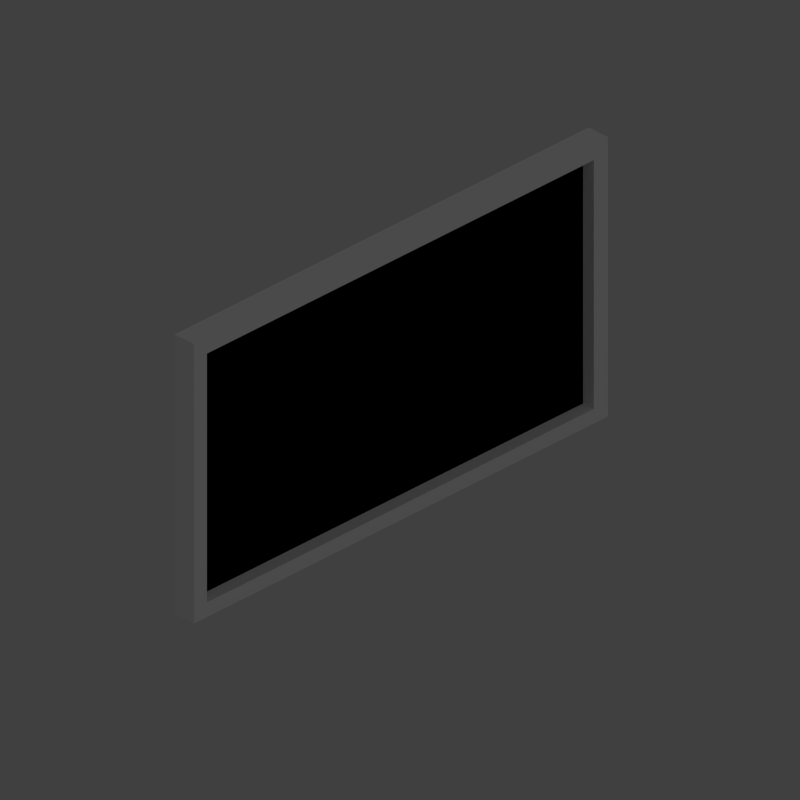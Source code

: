 # Source: picture.blend  (saved by Blender 2.76.0; exported with 4.5.12 LTS)
import bpy
from mathutils import Matrix  # noqa: F401  (used for matrix-valued properties, if any)

bpy.ops.wm.read_factory_settings(use_empty=True)
scene = bpy.context.scene
scene.name = 'Scene'

# ---- collections
col_collection_1 = bpy.data.collections.new('Collection 1'); scene.collection.children.link(col_collection_1)
col_collection_2 = bpy.data.collections.new('Collection 2'); scene.collection.children.link(col_collection_2)
col_room = bpy.data.collections.new('Room')  # instanced only; not linked into the scene

# ---- materials (node trees are filled in below, after node groups)
mat_bordermat = bpy.data.materials.new('BorderMat')
mat_bordermat.alpha_threshold = 0.0
mat_bordermat.use_transparent_shadow = False
mat_bordermat.diffuse_color = (1.0, 1.0, 1.0, 1.0)
mat_bordermat.roughness = 0.5
mat_picture3mat = bpy.data.materials.new('Picture3Mat')
mat_picture3mat.alpha_threshold = 0.0
mat_picture3mat.use_transparent_shadow = False
mat_picture3mat.diffuse_color = (0.05704, 0.4869, 0.04914, 1.0)
mat_picture3mat.roughness = 0.5
mat_picture3mat.specular_intensity = 0.1
mat_picture2mat = bpy.data.materials.new('Picture2Mat')
mat_picture2mat.alpha_threshold = 0.0
mat_picture2mat.use_transparent_shadow = False
mat_picture2mat.diffuse_color = (0.1065, 0.09742, 0.1002, 1.0)
mat_picture2mat.roughness = 0.5
mat_picture2mat.specular_intensity = 0.1
mat_picture1mat = bpy.data.materials.new('Picture1Mat')
mat_picture1mat.alpha_threshold = 0.0
mat_picture1mat.use_transparent_shadow = False
mat_picture1mat.diffuse_color = (0.8, 0.1236, 0.1315, 1.0)
mat_picture1mat.roughness = 0.5
mat_picture1mat.specular_intensity = 0.1

# ---- material node trees

# ---- world
world_world = bpy.data.worlds.new('World'); scene.world = world_world
world_world.color = (0.05088, 0.05088, 0.05088)
world_world.use_sun_shadow = False
world_world.sun_shadow_jitter_overblur = 0.0
world_world.cycles.sampling_method = 'MANUAL'
world_world.cycles.sample_map_resolution = 256

# ---- cameras
cam_camera = bpy.data.cameras.new('Camera')
cam_camera.type = 'ORTHO'
cam_camera.clip_end = 100.0
cam_camera.lens = 35.0
cam_camera.sensor_width = 1.0
cam_camera.sensor_height = 18.0
cam_camera.ortho_scale = 1.3
cam_camera.dof.focus_distance = 0.0
cam_camera.dof.aperture_fstop = 128.0

# ---- lights
light_area = bpy.data.lights.new('Area', 'AREA')
light_area.transmission_factor = 0.0
light_area.energy = 78.54
light_area.shadow_buffer_clip_start = 0.5
light_area.shadow_soft_size = 20.0
light_area.shadow_maximum_resolution = 0.006
light_area.use_absolute_resolution = True
light_area.size = 20.0
light_area.size_y = 0.1
light_area.cycles.use_multiple_importance_sampling = False

# ---- meshes
me_cube_001 = bpy.data.meshes.new('Cube.001')
me_cube_001.from_pydata([(-0.01208, -0.2717, -0.2854), (-0.01208, -0.2717, 0.2843), (-0.01208, 0.2712, -0.2854), (-0.01208, 0.2712, 0.2843), (0.03261, -0.2717, -0.2854), (0.03261, -0.2717, 0.2843), (0.03261, 0.2712, -0.2854), (0.03261, 0.2712, 0.2843), (0.03261, 0.2526, 0.2517), (0.03261, 0.2526, -0.2555), (0.03261, -0.2546, 0.2517), (0.03261, -0.2546, -0.2555), (0.007643, 0.2526, 0.2517), (0.007643, 0.2526, -0.2555), (0.007643, -0.2546, 0.2517), (0.007643, -0.2546, -0.2555)], [], [(1, 3, 2, 0), (3, 7, 6, 2), (7, 5, 10, 8), (5, 1, 0, 4), (0, 2, 6, 4), (5, 7, 3, 1), (10, 11, 15, 14), (6, 7, 8, 9), (5, 4, 11, 10), (4, 6, 9, 11), (9, 8, 12, 13), (11, 9, 13, 15), (8, 10, 14, 12)])
me_cube_001.materials.append(mat_bordermat)
me_cube_001.use_remesh_preserve_volume = False
me_cube_001.use_remesh_preserve_attributes = False
me_cube_001.use_mirror_vertex_groups = False
me_cube_001.update()
me_cube_004 = bpy.data.meshes.new('Cube.004')
me_cube_004.from_pydata([(0.0, 0.2536, 0.2536), (0.0, 0.2536, -0.2536), (0.0, -0.2536, 0.2536), (0.0, -0.2536, -0.2536)], [], [(0, 2, 3, 1)])
me_cube_004.materials.append(mat_picture3mat)
me_cube_004.use_remesh_preserve_volume = False
me_cube_004.use_remesh_preserve_attributes = False
me_cube_004.use_mirror_vertex_groups = False
me_cube_004.update()
me_cube_003 = bpy.data.meshes.new('Cube.003')
me_cube_003.from_pydata([(0.0, 0.2536, 0.2536), (0.0, 0.2536, -0.2536), (0.0, -0.2536, 0.2536), (0.0, -0.2536, -0.2536)], [], [(0, 2, 3, 1)])
me_cube_003.materials.append(mat_picture2mat)
me_cube_003.use_remesh_preserve_volume = False
me_cube_003.use_remesh_preserve_attributes = False
me_cube_003.use_mirror_vertex_groups = False
me_cube_003.update()
me_cube_002 = bpy.data.meshes.new('Cube.002')
me_cube_002.from_pydata([(0.0, 0.2536, 0.2536), (0.0, 0.2536, -0.2536), (0.0, -0.2536, 0.2536), (0.0, -0.2536, -0.2536)], [], [(0, 2, 3, 1)])
me_cube_002.materials.append(mat_picture1mat)
me_cube_002.use_remesh_preserve_volume = False
me_cube_002.use_remesh_preserve_attributes = False
me_cube_002.use_mirror_vertex_groups = False
me_cube_002.update()

# ---- objects
ob_room = bpy.data.objects.new('Room', None)
ob_border = bpy.data.objects.new('Border', me_cube_001)
ob_picture3 = bpy.data.objects.new('Picture3', me_cube_004)
ob_picture2 = bpy.data.objects.new('Picture2', me_cube_003)
ob_picture1 = bpy.data.objects.new('Picture1', me_cube_002)
ob_light = bpy.data.objects.new('Light', light_area)
ob_camera = bpy.data.objects.new('Camera', cam_camera)

# ---- transforms, parenting, visibility, modifiers, constraints
ob_room.location = (1.464, 0.0, -1.539)
ob_room.empty_image_offset = (0.0, 0.0)
ob_room.show_instancer_for_render = False
ob_room.instance_type = 'COLLECTION'
ob_room.lineart.crease_threshold = 0.0
ob_border.location = (0.0, 0.0, 0.0)
ob_border.scale = (1.0, 1.753, 0.9208)
ob_border.lineart.crease_threshold = 0.0
ob_picture3.parent = ob_border
ob_picture3.matrix_parent_inverse = Matrix(((1.0, 0.0, 0.0, 0.2659), (0.0, 0.5706, 0.0, 0.5549), (0.0, 0.0, 1.086, -0.001936), (0.0, 0.0, 0.0, 1.0)))
ob_picture3.location = (-0.2582, -0.9742, 0.0)
ob_picture3.scale = (1.0, 1.753, 0.9208)
ob_picture3.lineart.crease_threshold = 0.0
ob_picture2.parent = ob_border
ob_picture2.matrix_parent_inverse = Matrix(((1.0, 0.0, 0.0, 0.2659), (0.0, 0.5706, 0.0, 0.5549), (0.0, 0.0, 1.086, -0.001936), (0.0, 0.0, 0.0, 1.0)))
ob_picture2.location = (-0.2582, -0.9742, 0.0)
ob_picture2.scale = (1.0, 1.753, 0.9208)
ob_picture2.lineart.crease_threshold = 0.0
ob_picture1.parent = ob_border
ob_picture1.matrix_parent_inverse = Matrix(((1.0, 0.0, 0.0, 0.2659), (0.0, 0.5706, 0.0, 0.5549), (0.0, 0.0, 1.086, -0.001936), (0.0, 0.0, 0.0, 1.0)))
ob_picture1.location = (-0.2582, -0.9742, 0.0)
ob_picture1.scale = (1.0, 1.753, 0.9208)
ob_picture1.lineart.crease_threshold = 0.0
ob_light.location = (10.0, 0.0, 10.0)
ob_light.rotation_euler = (0.0, 0.7854, 0.0)
ob_light.lineart.crease_threshold = 0.0
ob_camera.location = (10.03, -10.0, 8.13)
ob_camera.rotation_euler = (1.047, -1.21e-07, 0.7854)
ob_camera.lock_rotations_4d = False
ob_camera.empty_display_type = 'ARROWS'
ob_camera.color = (0.0, 0.0, 0.0, 0.0)
ob_camera.display_type = 'WIRE'
ob_camera.lineart.crease_threshold = 0.0
ob_room.instance_collection = col_room

# ---- collection membership
col_collection_1.objects.link(ob_room)
col_collection_1.objects.link(ob_border)
col_collection_1.objects.link(ob_picture3)
col_collection_1.objects.link(ob_picture2)
col_collection_1.objects.link(ob_picture1)
col_collection_2.objects.link(ob_light)
col_collection_2.objects.link(ob_camera)

# ---- scene / render settings (as saved in the file)
scene.camera = ob_camera
scene.frame_start = 1; scene.frame_end = 250; scene.frame_set(1)
scene.render.engine = 'BLENDER_EEVEE_NEXT'
scene.render.resolution_x = 256
scene.render.resolution_y = 256
scene.render.dither_intensity = 0.0
scene.render.film_transparent = True
scene.cycles.use_denoising = False
scene.cycles.samples = 10
scene.cycles.sampling_pattern = 'TABULATED_SOBOL'
scene.cycles.light_sampling_threshold = 0.0
scene.cycles.use_adaptive_sampling = False
scene.cycles.use_light_tree = False
scene.cycles.blur_glossy = 0.0
scene.cycles.pixel_filter_type = 'GAUSSIAN'
scene.cycles.sample_clamp_indirect = 0.0
scene.view_settings.view_transform = 'Standard'
bpy.context.view_layer.update()
